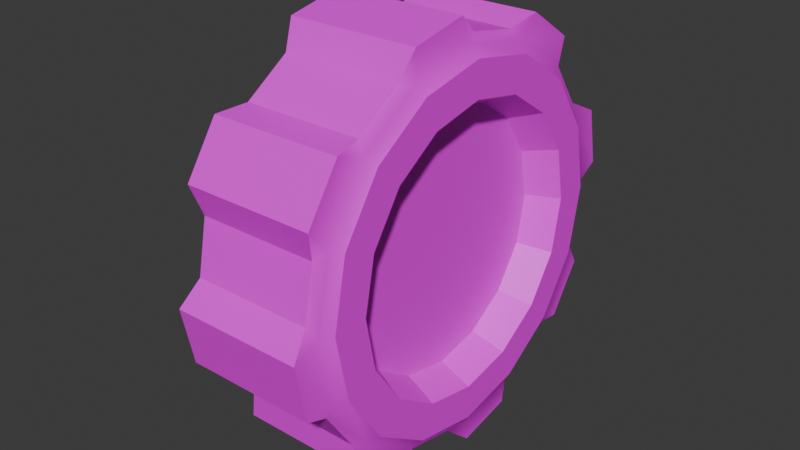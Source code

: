 # Source: wheel.blend  (saved by Blender 5.1.30; exported with 4.5.12 LTS)
import bpy
from mathutils import Matrix  # noqa: F401  (used for matrix-valued properties, if any)

bpy.ops.wm.read_factory_settings(use_empty=True)
scene = bpy.context.scene
scene.name = 'Scene'

# ---- collections
col_collection = bpy.data.collections.new('Collection'); scene.collection.children.link(col_collection)

# ---- images (referenced by path relative to the original .blend; pixels are not part of the script)
import os
ASSET_DIR = os.environ.get("B2B_ASSET_DIR", "")  # directory of the original .blend (textures are referenced by path, not embedded)
HERE = os.path.dirname(os.path.abspath(__file__))  # packed textures are extracted next to this script under _unpacked/

def load_image(name, relpath, width, height, colorspace="sRGB"):
    """Load a texture the original file referenced (path relative to the .blend, or extracted next to this script)."""
    p = next((c for c in (os.path.join(HERE, relpath), os.path.join(ASSET_DIR, relpath)) if relpath and os.path.exists(c)), "")
    if p:
        img = bpy.data.images.load(p, check_existing=True)
        img.name = name
    else:  # same state as the original file: an image datablock whose file is absent (Cycles renders it pink)
        img = bpy.data.images.new(name, width, height)
        img.source = "FILE"
        img.filepath = "//" + (relpath or name)
    img.colorspace_settings.name = colorspace
    return img
img_spatelcar_uvmap_tex_png = load_image('spatelcar_uvmap-tex.png', 'spatelcar_uvmap-tex.png', 1024, 1024, 'sRGB')

# ---- materials (node trees are filled in below, after node groups)
mat_lambert3 = bpy.data.materials.new('lambert3')
mat_lambert3.diffuse_color = (1.0, 1.0, 1.0, 1.0)
mat_lambert3.roughness = 0.5

# ---- material node trees
mat_lambert3.use_nodes = True; mat_lambert3.node_tree.nodes.clear()
_N = mat_lambert3.node_tree.nodes; _L = mat_lambert3.node_tree.links
n0 = _N.new('ShaderNodeBsdfPrincipled'); n0.name = 'Principled BSDF'; n0.location = (0, 300)
n0.inputs[27].default_value = (0.0, 0.0, 0.0, 1.0)
n0.inputs[28].default_value = 1.0
n1 = _N.new('ShaderNodeOutputMaterial'); n1.name = 'Material Output'; n1.location = (280, 300)
n2 = _N.new('ShaderNodeTexImage'); n2.name = 'Image Texture'; n2.location = (-480, 300)
n2.image = img_spatelcar_uvmap_tex_png
_L.new(n2.outputs[0], n0.inputs[0])
_L.new(n0.outputs[0], n1.inputs[0])
n1.is_active_output = True

# ---- world
world_world = bpy.data.worlds.new('World'); scene.world = world_world
world_world.use_nodes = True; world_world.node_tree.nodes.clear()
_N = world_world.node_tree.nodes; _L = world_world.node_tree.links
n0 = _N.new('ShaderNodeOutputWorld'); n0.name = 'World Output'; n0.location = (200, 100)
n1 = _N.new('ShaderNodeBackground'); n1.name = 'Background'; n1.location = (-200, 100)
n1.inputs[0].default_value = (0.05088, 0.05088, 0.05088, 1.0)
_L.new(n1.outputs[0], n0.inputs[0])
n0.is_active_output = True
world_world.color = (0.05088, 0.05088, 0.05088)
world_world.sun_shadow_jitter_overblur = 0.0

# ---- meshes
me_wheel = bpy.data.meshes.new('Wheel')
me_wheel.from_pydata([(0.3426, 3.798e-07, -2.148e-05), (-0.01508, 8.774e-08, -6.457e-06), (0.4286, -0.1807, 0.4363), (0.4286, -0.3339, 0.3339), (0.4286, -0.4363, 0.1807), (0.4286, -0.4722, 2.782e-06), (0.4287, -0.4363, -0.1807), (0.4287, -0.3339, -0.3339), (0.4287, -0.1807, -0.4363), (0.4287, -8.953e-08, -0.4722), (0.4287, 0.1807, -0.4363), (0.4287, 0.3339, -0.3339), (0.4287, 0.4363, -0.1807), (0.4286, 0.4722, 2.663e-06), (0.4286, 0.4362, 0.1807), (0.4286, 0.3339, 0.3339), (0.4286, 0.1807, 0.4363), (0.4286, 3.873e-07, 0.4722), (0.002464, -0.1284, 0.31), (0.002464, -3.652e-07, 0.3355), (0.002464, 0.1284, 0.31), (0.002473, 0.2372, 0.2372), (0.002478, 0.31, 0.1284), (0.002488, 0.3355, -2.458e-05), (0.002494, 0.31, -0.1284), (0.002503, 0.2372, -0.2373), (0.002504, 0.1284, -0.31), (0.002505, -7.58e-09, -0.3355), (0.002505, -0.1284, -0.31), (0.002503, -0.2372, -0.2373), (0.002494, -0.31, -0.1284), (0.002488, -0.3355, -2.452e-05), (0.002478, -0.31, 0.1284), (0.002474, -0.2372, 0.2372), (0.4286, 0.3777, -2.225e-06), (0.4287, 0.349, -0.1446), (0.4287, 0.2671, -0.2671), (0.4287, 0.1445, -0.349), (0.4287, -4.472e-07, -0.3778), (0.4287, -0.1445, -0.349), (0.4287, -0.2671, -0.2671), (0.4287, -0.349, -0.1446), (0.4286, -0.3777, -2.106e-06), (0.4286, -0.349, 0.1446), (0.4286, -0.2671, 0.2671), (0.4286, -0.1445, 0.349), (0.4286, -8.954e-08, 0.3778), (0.4286, 0.1445, 0.349), (0.4286, 0.2671, 0.2671), (0.4286, 0.349, 0.1446), (0.3426, 0.2404, -0.2404), (0.3426, 0.1301, -0.3141), (0.3426, 2.606e-07, -0.34), (0.3426, -0.1301, -0.3141), (0.3426, -0.2404, -0.2404), (0.3426, -0.3141, -0.1301), (0.3426, -0.34, -3.596e-06), (0.3426, -0.3141, 0.1301), (0.3426, -0.2404, 0.2404), (0.3426, -0.1301, 0.3141), (0.3426, 3.798e-07, 0.34), (0.3426, 0.1301, 0.3141), (0.3426, 0.2404, 0.2404), (0.3426, 0.3141, 0.1301), (0.3426, 0.34, -3.715e-06), (0.3426, 0.3141, -0.1301), (0.3887, -0.2252, 0.4666), (0.4069, -0.1913, 0.4618), (0.4047, -0.1878, 0.5386), (0.0541, -0.1878, 0.5386), (0.06015, -0.1895, 0.4576), (0.07018, -0.2252, 0.4665), (0.4047, -0.03254, 0.5695), (0.4069, 2.777e-08, 0.4999), (0.3887, 0.02956, 0.5172), (0.07018, 0.02956, 0.5172), (0.06015, 4.743e-07, 0.4953), (0.0541, -0.03254, 0.5695), (0.3887, 0.1706, 0.4892), (0.4069, 0.1913, 0.4618), (0.4047, 0.248, 0.5137), (0.0541, 0.248, 0.5137), (0.06015, 0.1895, 0.4576), (0.07018, 0.1706, 0.4892), (0.4047, 0.3797, 0.4257), (0.4069, 0.3535, 0.3535), (0.3887, 0.3866, 0.3448), (0.07019, 0.3866, 0.3448), (0.06016, 0.3502, 0.3502), (0.05411, 0.3797, 0.4257), (0.3887, 0.4665, 0.2252), (0.4069, 0.4618, 0.1913), (0.4047, 0.5386, 0.1879), (0.05412, 0.5386, 0.1879), (0.06016, 0.4576, 0.1895), (0.0702, 0.4665, 0.2252), (0.4048, 0.5694, 0.03254), (0.4069, 0.4998, 1.113e-06), (0.3887, 0.5172, -0.02956), (0.07021, 0.5172, -0.02956), (0.06017, 0.4953, -1.152e-05), (0.05413, 0.5694, 0.03253), (0.3887, 0.4892, -0.1706), (0.4069, 0.4618, -0.1913), (0.4048, 0.5137, -0.248), (0.05414, 0.5137, -0.248), (0.06018, 0.4576, -0.1896), (0.07022, 0.4892, -0.1706), (0.4048, 0.4257, -0.3797), (0.4069, 0.3535, -0.3535), (0.3887, 0.3448, -0.3866), (0.07023, 0.3448, -0.3866), (0.06019, 0.3502, -0.3503), (0.05415, 0.4257, -0.3797), (0.3887, 0.2252, -0.4666), (0.407, 0.1913, -0.4618), (0.4048, 0.1878, -0.5386), (0.05415, 0.1878, -0.5386), (0.06019, 0.1895, -0.4576), (0.07023, 0.2252, -0.4666), (0.4048, 0.03254, -0.5695), (0.407, -4.491e-07, -0.4999), (0.3887, -0.02956, -0.5172), (0.07023, -0.02956, -0.5172), (0.0602, -3.602e-07, -0.4953), (0.05415, 0.03254, -0.5695), (0.3887, -0.1706, -0.4892), (0.407, -0.1913, -0.4618), (0.4048, -0.248, -0.5137), (0.05415, -0.248, -0.5137), (0.06019, -0.1895, -0.4576), (0.07023, -0.1706, -0.4892), (0.4048, -0.3797, -0.4257), (0.4069, -0.3535, -0.3535), (0.3887, -0.3866, -0.3448), (0.07023, -0.3866, -0.3449), (0.06019, -0.3502, -0.3503), (0.05415, -0.3797, -0.4257), (0.3887, -0.4665, -0.2252), (0.4069, -0.4618, -0.1913), (0.4048, -0.5386, -0.1879), (0.05414, -0.5386, -0.1879), (0.06018, -0.4576, -0.1896), (0.07022, -0.4665, -0.2253), (0.4048, -0.5694, -0.03254), (0.4069, -0.4998, 1.173e-06), (0.3887, -0.5172, 0.02955), (0.07021, -0.5172, 0.02955), (0.06017, -0.4953, -1.14e-05), (0.05413, -0.5694, -0.03255), (0.3887, -0.4892, 0.1706), (0.4069, -0.4618, 0.1913), (0.4047, -0.5137, 0.248), (0.05412, -0.5137, 0.248), (0.06016, -0.4576, 0.1895), (0.0702, -0.4892, 0.1706), (0.4047, -0.4257, 0.3797), (0.4069, -0.3535, 0.3535), (0.3887, -0.3448, 0.3866), (0.07019, -0.3448, 0.3866), (0.06016, -0.3502, 0.3502), (0.05411, -0.4257, 0.3797)], [], [(157, 67, 66, 158), (151, 157, 156, 152), (145, 151, 150, 146), (139, 145, 144, 140), (133, 139, 138, 134), (127, 133, 132, 128), (121, 127, 126, 122), (115, 121, 120, 116), (109, 115, 114, 110), (103, 109, 108, 104), (97, 103, 102, 98), (91, 97, 96, 92), (85, 91, 90, 86), (79, 85, 84, 80), (73, 79, 78, 74), (2, 3, 44, 45), (3, 4, 43, 44), (4, 5, 42, 43), (5, 6, 41, 42), (6, 7, 40, 41), (7, 8, 39, 40), (8, 9, 38, 39), (9, 10, 37, 38), (10, 11, 36, 37), (11, 12, 35, 36), (12, 13, 34, 35), (13, 14, 49, 34), (14, 15, 48, 49), (15, 16, 47, 48), (16, 17, 46, 47), (17, 2, 45, 46), (76, 70, 69, 77), (82, 76, 75, 83), (88, 82, 81, 89), (94, 88, 87, 95), (100, 94, 93, 101), (106, 100, 99, 107), (112, 106, 105, 113), (118, 112, 111, 119), (124, 118, 117, 125), (130, 124, 123, 131), (136, 130, 129, 137), (142, 136, 135, 143), (148, 142, 141, 149), (154, 148, 147, 155), (160, 154, 153, 161), (18, 19, 1), (19, 20, 1), (20, 21, 1), (21, 22, 1), (22, 23, 1), (23, 24, 1), (24, 25, 1), (25, 26, 1), (26, 27, 1), (27, 28, 1), (28, 29, 1), (29, 30, 1), (30, 31, 1), (31, 32, 1), (32, 33, 1), (33, 18, 1), (72, 77, 69, 68), (78, 83, 75, 74), (84, 89, 81, 80), (90, 95, 87, 86), (96, 101, 93, 92), (102, 107, 99, 98), (108, 113, 105, 104), (114, 119, 111, 110), (120, 125, 117, 116), (126, 131, 123, 122), (132, 137, 129, 128), (138, 143, 135, 134), (144, 149, 141, 140), (150, 155, 147, 146), (156, 161, 153, 152), (66, 71, 159, 158), (35, 34, 64, 65), (36, 35, 65, 50), (37, 36, 50, 51), (38, 37, 51, 52), (39, 38, 52, 53), (40, 39, 53, 54), (41, 40, 54, 55), (42, 41, 55, 56), (43, 42, 56, 57), (44, 43, 57, 58), (45, 44, 58, 59), (46, 45, 59, 60), (47, 46, 60, 61), (48, 47, 61, 62), (49, 48, 62, 63), (34, 49, 63, 64), (51, 50, 0), (52, 51, 0), (53, 52, 0), (54, 53, 0), (55, 54, 0), (56, 55, 0), (57, 56, 0), (58, 57, 0), (59, 58, 0), (60, 59, 0), (61, 60, 0), (62, 61, 0), (63, 62, 0), (64, 63, 0), (65, 64, 0), (50, 65, 0), (68, 67, 73, 72), (71, 70, 160, 159), (66, 68, 69, 71), (72, 74, 75, 77), (78, 80, 81, 83), (84, 86, 87, 89), (90, 92, 93, 95), (96, 98, 99, 101), (102, 104, 105, 107), (108, 110, 111, 113), (114, 116, 117, 119), (120, 122, 123, 125), (126, 128, 129, 131), (132, 134, 135, 137), (138, 140, 141, 143), (144, 146, 147, 149), (150, 152, 153, 155), (156, 158, 159, 161), (66, 67, 68), (69, 70, 71), (72, 73, 74), (75, 76, 77), (78, 79, 80), (81, 82, 83), (84, 85, 86), (87, 88, 89), (90, 91, 92), (93, 94, 95), (96, 97, 98), (99, 100, 101), (102, 103, 104), (105, 106, 107), (108, 109, 110), (111, 112, 113), (114, 115, 116), (117, 118, 119), (120, 121, 122), (123, 124, 125), (126, 127, 128), (129, 130, 131), (132, 133, 134), (135, 136, 137), (138, 139, 140), (141, 142, 143), (144, 145, 146), (147, 148, 149), (150, 151, 152), (153, 154, 155), (156, 157, 158), (159, 160, 161), (10, 115, 109, 11), (9, 121, 115, 10), (8, 127, 121, 9), (7, 133, 127, 8), (6, 139, 133, 7), (5, 145, 139, 6), (4, 151, 145, 5), (3, 157, 151, 4), (2, 67, 157, 3), (73, 67, 2, 17), (16, 79, 73, 17), (15, 85, 79, 16), (14, 91, 85, 15), (13, 97, 91, 14), (12, 103, 97, 13), (11, 109, 103, 12), (26, 118, 124, 27), (25, 112, 118, 26), (24, 106, 112, 25), (23, 100, 106, 24), (22, 94, 100, 23), (21, 88, 94, 22), (20, 82, 88, 21), (19, 76, 82, 20), (18, 70, 76, 19), (160, 70, 18, 33), (32, 154, 160, 33), (31, 148, 154, 32), (30, 142, 148, 31), (29, 136, 142, 30), (28, 130, 136, 29), (27, 124, 130, 28)])
me_wheel.polygons.foreach_set('use_smooth', [True] * 192)
_k = set([(2, 3), (2, 17), (3, 4), (4, 5), (5, 6), (6, 7), (7, 8), (8, 9), (9, 10), (10, 11), (11, 12), (12, 13), (13, 14), (14, 15), (15, 16), (16, 17), (18, 19), (18, 33), (19, 20), (20, 21), (21, 22), (22, 23), (23, 24), (24, 25), (25, 26), (26, 27), (27, 28), (28, 29), (29, 30), (30, 31), (31, 32), (32, 33), (34, 35), (34, 49), (34, 64), (35, 36), (35, 65), (36, 37), (36, 50), (37, 38), (37, 51), (38, 39), (38, 52), (39, 40), (39, 53), (40, 41), (40, 54), (41, 42), (41, 55), (42, 43), (42, 56), (43, 44), (43, 57), (44, 45), (44, 58), (45, 46), (45, 59), (46, 47), (46, 60), (47, 48), (47, 61), (48, 49), (48, 62), (49, 63), (50, 51), (50, 65), (51, 52), (52, 53), (53, 54), (54, 55), (55, 56), (56, 57), (57, 58), (58, 59), (59, 60), (60, 61), (61, 62), (62, 63), (63, 64), (64, 65), (66, 68), (66, 71), (66, 158), (68, 69), (68, 72), (69, 71), (69, 77), (71, 159), (72, 74), (72, 77), (74, 75), (74, 78), (75, 77), (75, 83), (78, 80), (78, 83), (80, 81), (80, 84), (81, 83), (81, 89), (84, 86), (84, 89), (86, 87), (86, 90), (87, 89), (87, 95), (90, 92), (90, 95), (92, 93), (92, 96), (93, 95), (93, 101), (96, 98), (96, 101), (98, 99), (98, 102), (99, 101), (99, 107), (102, 104), (102, 107), (104, 105), (104, 108), (105, 107), (105, 113), (108, 110), (108, 113), (110, 111), (110, 114), (111, 113), (111, 119), (114, 116), (114, 119), (116, 117), (116, 120), (117, 119), (117, 125), (120, 122), (120, 125), (122, 123), (122, 126), (123, 125), (123, 131), (126, 128), (126, 131), (128, 129), (128, 132), (129, 131), (129, 137), (132, 134), (132, 137), (134, 135), (134, 138), (135, 137), (135, 143), (138, 140), (138, 143), (140, 141), (140, 144), (141, 143), (141, 149), (144, 146), (144, 149), (146, 147), (146, 150), (147, 149), (147, 155), (150, 152), (150, 155), (152, 153), (152, 156), (153, 155), (153, 161), (156, 158), (156, 161), (158, 159), (159, 161)])
me_wheel.attributes.new('sharp_edge', 'BOOLEAN', 'EDGE').data.foreach_set('value', [ (min(e.vertices), max(e.vertices)) in _k for e in me_wheel.edges])
_uv = me_wheel.uv_layers.new(name='map1')
_uv.uv.foreach_set('vector', [0.9543, 0.8241, 0.9248, 0.8049, 0.9305, 0.8045, 0.9521, 0.8185, 0.9738, 0.8532, 0.9543, 0.8241, 0.9676, 0.8192, 0.9835, 0.8429, 0.9803, 0.8876, 0.9738, 0.8532, 0.978, 0.8571, 0.9827, 0.8824, 0.9727, 0.9219, 0.9803, 0.8876, 0.993, 0.8935, 0.9868, 0.9213, 0.9525, 0.9506, 0.9727, 0.9219, 0.9727, 0.9278, 0.9578, 0.9488, 0.9229, 0.9694, 0.9525, 0.9506, 0.957, 0.9634, 0.9329, 0.9786, 0.8886, 0.9756, 0.9229, 0.9694, 0.9186, 0.9737, 0.8935, 0.9783, 0.8548, 0.9686, 0.8886, 0.9756, 0.8827, 0.9876, 0.8553, 0.9819, 0.8264, 0.9495, 0.8548, 0.9686, 0.8487, 0.9689, 0.8279, 0.9549, 0.8076, 0.9212, 0.8264, 0.9495, 0.8138, 0.9538, 0.7986, 0.9309, 0.8011, 0.8878, 0.8076, 0.9212, 0.803, 0.9174, 0.7982, 0.893, 0.8078, 0.8543, 0.8011, 0.8878, 0.789, 0.8822, 0.7944, 0.855, 0.8269, 0.8256, 0.8078, 0.8543, 0.8071, 0.8486, 0.8211, 0.8275, 0.8558, 0.8059, 0.8269, 0.8256, 0.8223, 0.8129, 0.8457, 0.7969, 0.8902, 0.7986, 0.8558, 0.8059, 0.8594, 0.8015, 0.8846, 0.7961, 0.9235, 0.809, 0.9515, 0.8272, 0.939, 0.8394, 0.9166, 0.8249, 0.9515, 0.8272, 0.97, 0.8549, 0.9538, 0.8615, 0.939, 0.8394, 0.97, 0.8549, 0.9762, 0.8876, 0.9587, 0.8876, 0.9538, 0.8615, 0.9762, 0.8876, 0.969, 0.9202, 0.953, 0.9136, 0.9587, 0.8876, 0.969, 0.9202, 0.9498, 0.9475, 0.9377, 0.9355, 0.953, 0.9136, 0.9498, 0.9475, 0.9216, 0.9654, 0.9153, 0.9499, 0.9377, 0.9355, 0.9216, 0.9654, 0.889, 0.9713, 0.8891, 0.9547, 0.9153, 0.9499, 0.889, 0.9713, 0.8568, 0.9646, 0.8634, 0.9494, 0.8891, 0.9547, 0.8568, 0.9646, 0.8298, 0.9464, 0.8417, 0.9348, 0.8634, 0.9494, 0.8298, 0.9464, 0.8119, 0.9195, 0.8273, 0.9132, 0.8417, 0.9348, 0.8119, 0.9195, 0.8057, 0.8878, 0.8223, 0.8878, 0.8273, 0.9132, 0.8057, 0.8878, 0.8121, 0.8559, 0.8275, 0.8622, 0.8223, 0.8878, 0.8121, 0.8559, 0.8303, 0.8285, 0.8422, 0.8403, 0.8275, 0.8622, 0.8303, 0.8285, 0.8578, 0.8099, 0.8642, 0.8255, 0.8422, 0.8403, 0.8578, 0.8099, 0.8905, 0.8029, 0.8904, 0.82, 0.8642, 0.8255, 0.8905, 0.8029, 0.9235, 0.809, 0.9166, 0.8249, 0.8904, 0.82, 0.9024, 0.6421, 0.8795, 0.647, 0.8797, 0.6374, 0.8984, 0.6332, 0.9257, 0.646, 0.9024, 0.6421, 0.906, 0.6395, 0.9233, 0.6424, 0.9458, 0.6585, 0.9257, 0.646, 0.9329, 0.639, 0.9494, 0.6492, 0.9595, 0.6777, 0.9458, 0.6585, 0.9502, 0.6592, 0.9604, 0.6734, 0.9645, 0.7006, 0.9595, 0.6777, 0.9698, 0.6777, 0.974, 0.6966, 0.96, 0.7237, 0.9645, 0.7006, 0.9672, 0.7043, 0.9638, 0.7214, 0.9467, 0.7433, 0.96, 0.7237, 0.9673, 0.7309, 0.9563, 0.7469, 0.9267, 0.7562, 0.9467, 0.7433, 0.9459, 0.7477, 0.9311, 0.7572, 0.9034, 0.7605, 0.9267, 0.7562, 0.9266, 0.766, 0.9074, 0.7696, 0.8802, 0.7558, 0.9034, 0.7605, 0.8997, 0.7631, 0.8826, 0.7595, 0.8608, 0.7429, 0.8802, 0.7558, 0.8732, 0.7625, 0.8573, 0.7518, 0.8479, 0.7238, 0.8608, 0.7429, 0.8565, 0.7422, 0.847, 0.728, 0.8434, 0.7015, 0.8479, 0.7238, 0.8383, 0.7236, 0.8346, 0.7054, 0.8477, 0.6792, 0.8434, 0.7015, 0.8409, 0.6981, 0.8441, 0.6815, 0.8604, 0.6601, 0.8477, 0.6792, 0.841, 0.6724, 0.8514, 0.6567, 0.887, 0.6637, 0.9027, 0.6603, 0.9009, 0.6957, 0.9027, 0.6603, 0.9187, 0.6631, 0.903, 0.6953, 0.9187, 0.6631, 0.9323, 0.6717, 0.9052, 0.6957, 0.9323, 0.6717, 0.9416, 0.6849, 0.907, 0.6969, 0.9416, 0.6849, 0.945, 0.7005, 0.9082, 0.6986, 0.945, 0.7005, 0.9419, 0.7162, 0.9087, 0.7007, 0.9419, 0.7162, 0.9329, 0.7296, 0.9083, 0.7028, 0.9329, 0.7296, 0.9193, 0.7384, 0.9071, 0.7046, 0.9193, 0.7384, 0.9034, 0.7415, 0.9053, 0.7058, 0.9034, 0.7415, 0.8875, 0.7383, 0.9031, 0.7062, 0.8875, 0.7383, 0.8741, 0.7295, 0.901, 0.7058, 0.8741, 0.7295, 0.8652, 0.7165, 0.8992, 0.7046, 0.8652, 0.7165, 0.8621, 0.7011, 0.8979, 0.7029, 0.8621, 0.7011, 0.8651, 0.6857, 0.8975, 0.7008, 0.8651, 0.6857, 0.8738, 0.6726, 0.8979, 0.6987, 0.8738, 0.6726, 0.887, 0.6637, 0.8991, 0.6969, 0.5654, 0.9767, 0.5655, 0.914, 0.5978, 0.9141, 0.5972, 0.9769, 0.5206, 0.9742, 0.52, 0.9172, 0.5523, 0.9171, 0.5524, 0.9741, 0.4757, 0.9774, 0.4746, 0.9146, 0.5068, 0.9142, 0.5076, 0.977, 0.4308, 0.9754, 0.4292, 0.9184, 0.4614, 0.9178, 0.4627, 0.9748, 0.3858, 0.9791, 0.384, 0.9163, 0.4161, 0.9156, 0.4177, 0.9784, 0.3406, 0.9771, 0.339, 0.9201, 0.3709, 0.9195, 0.3726, 0.9765, 0.2953, 0.9809, 0.294, 0.9181, 0.3259, 0.9176, 0.3274, 0.9803, 0.2499, 0.9784, 0.2491, 0.9214, 0.2809, 0.9211, 0.2821, 0.9781, 0.2044, 0.9817, 0.2043, 0.919, 0.2361, 0.9188, 0.2366, 0.9816, 0.1589, 0.9785, 0.1595, 0.9215, 0.1913, 0.9216, 0.1912, 0.9786, 0.1135, 0.9811, 0.1146, 0.9183, 0.1464, 0.9187, 0.1457, 0.9815, 0.06812, 0.9773, 0.06968, 0.9203, 0.1016, 0.9209, 0.1003, 0.9779, 0.02291, 0.9794, 0.02464, 0.9166, 0.0566, 0.9173, 0.05496, 0.9801, 0.7001, 0.9756, 0.7017, 0.9186, 0.7338, 0.9192, 0.732, 0.9762, 0.6551, 0.9776, 0.6564, 0.9148, 0.6886, 0.9154, 0.687, 0.9781, 0.6102, 0.9743, 0.611, 0.9173, 0.6432, 0.9176, 0.6421, 0.9746, 0.8273, 0.9132, 0.8223, 0.8878, 0.8291, 0.888, 0.8335, 0.9103, 0.8417, 0.9348, 0.8273, 0.9132, 0.8335, 0.9103, 0.8461, 0.9292, 0.8634, 0.9494, 0.8417, 0.9348, 0.8461, 0.9292, 0.8651, 0.942, 0.8891, 0.9547, 0.8634, 0.9494, 0.8651, 0.942, 0.8877, 0.9466, 0.9153, 0.9499, 0.8891, 0.9547, 0.8877, 0.9466, 0.9106, 0.9424, 0.9377, 0.9355, 0.9153, 0.9499, 0.9106, 0.9424, 0.9303, 0.9297, 0.953, 0.9136, 0.9377, 0.9355, 0.9303, 0.9297, 0.9436, 0.9106, 0.9587, 0.8876, 0.953, 0.9136, 0.9436, 0.9106, 0.9486, 0.8878, 0.9538, 0.8615, 0.9587, 0.8876, 0.9486, 0.8878, 0.9443, 0.865, 0.939, 0.8394, 0.9538, 0.8615, 0.9443, 0.865, 0.9313, 0.8457, 0.9166, 0.8249, 0.939, 0.8394, 0.9313, 0.8457, 0.9118, 0.8329, 0.8904, 0.82, 0.9166, 0.8249, 0.9118, 0.8329, 0.8888, 0.8286, 0.8642, 0.8255, 0.8904, 0.82, 0.8888, 0.8286, 0.8659, 0.8333, 0.8422, 0.8403, 0.8642, 0.8255, 0.8659, 0.8333, 0.8465, 0.8463, 0.8275, 0.8622, 0.8422, 0.8403, 0.8465, 0.8463, 0.8337, 0.8655, 0.8223, 0.8878, 0.8275, 0.8622, 0.8337, 0.8655, 0.8291, 0.888, 0.8651, 0.942, 0.8461, 0.9292, 0.8883, 0.8879, 0.8877, 0.9466, 0.8651, 0.942, 0.8883, 0.8879, 0.9106, 0.9424, 0.8877, 0.9466, 0.8883, 0.8879, 0.9303, 0.9297, 0.9106, 0.9424, 0.8883, 0.8879, 0.9436, 0.9106, 0.9303, 0.9297, 0.8883, 0.8879, 0.9486, 0.8878, 0.9436, 0.9106, 0.8883, 0.8879, 0.9443, 0.865, 0.9486, 0.8878, 0.8883, 0.8879, 0.9313, 0.8457, 0.9443, 0.865, 0.8883, 0.8879, 0.9118, 0.8329, 0.9313, 0.8457, 0.8883, 0.8879, 0.8888, 0.8286, 0.9118, 0.8329, 0.8883, 0.8879, 0.8659, 0.8333, 0.8888, 0.8286, 0.8883, 0.8879, 0.8465, 0.8463, 0.8659, 0.8333, 0.8883, 0.8879, 0.8337, 0.8655, 0.8465, 0.8463, 0.8883, 0.8879, 0.8291, 0.888, 0.8337, 0.8655, 0.8883, 0.8879, 0.8335, 0.9103, 0.8291, 0.888, 0.8883, 0.8879, 0.8461, 0.9292, 0.8335, 0.9103, 0.8883, 0.8879, 0.9243, 0.7911, 0.9248, 0.8049, 0.8902, 0.7986, 0.8961, 0.786, 0.8753, 0.6462, 0.8795, 0.647, 0.8604, 0.6601, 0.861, 0.6559, 0.6102, 0.9743, 0.5972, 0.9769, 0.5978, 0.9141, 0.611, 0.9173, 0.5654, 0.9767, 0.5524, 0.9741, 0.5523, 0.9171, 0.5655, 0.914, 0.5206, 0.9742, 0.5076, 0.977, 0.5068, 0.9142, 0.52, 0.9172, 0.4757, 0.9774, 0.4627, 0.9748, 0.4614, 0.9178, 0.4746, 0.9146, 0.4308, 0.9754, 0.4177, 0.9784, 0.4161, 0.9156, 0.4292, 0.9184, 0.3858, 0.9791, 0.3726, 0.9765, 0.3709, 0.9195, 0.384, 0.9163, 0.3406, 0.9771, 0.3274, 0.9803, 0.3259, 0.9176, 0.339, 0.9201, 0.2953, 0.9809, 0.2821, 0.9781, 0.2809, 0.9211, 0.294, 0.9181, 0.2499, 0.9784, 0.2366, 0.9816, 0.2361, 0.9188, 0.2491, 0.9214, 0.2044, 0.9817, 0.1912, 0.9786, 0.1913, 0.9216, 0.2043, 0.919, 0.1589, 0.9785, 0.1457, 0.9815, 0.1464, 0.9187, 0.1595, 0.9215, 0.1135, 0.9811, 0.1003, 0.9779, 0.1016, 0.9209, 0.1146, 0.9183, 0.06812, 0.9773, 0.05496, 0.9801, 0.0566, 0.9173, 0.06968, 0.9203, 0.7452, 0.9794, 0.732, 0.9762, 0.7338, 0.9192, 0.7469, 0.9166, 0.7001, 0.9756, 0.687, 0.9781, 0.6886, 0.9154, 0.7017, 0.9186, 0.6551, 0.9776, 0.6421, 0.9746, 0.6432, 0.9176, 0.6564, 0.9148, 0.9305, 0.8045, 0.9248, 0.8049, 0.9243, 0.7911, 0.8797, 0.6374, 0.8795, 0.647, 0.8753, 0.6462, 0.8961, 0.786, 0.8902, 0.7986, 0.8846, 0.7961, 0.906, 0.6395, 0.9024, 0.6421, 0.8984, 0.6332, 0.8594, 0.8015, 0.8558, 0.8059, 0.8457, 0.7969, 0.9329, 0.639, 0.9257, 0.646, 0.9233, 0.6424, 0.8223, 0.8129, 0.8269, 0.8256, 0.8211, 0.8275, 0.9502, 0.6592, 0.9458, 0.6585, 0.9494, 0.6492, 0.8071, 0.8486, 0.8078, 0.8543, 0.7944, 0.855, 0.9698, 0.6777, 0.9595, 0.6777, 0.9604, 0.6734, 0.789, 0.8822, 0.8011, 0.8878, 0.7982, 0.893, 0.9672, 0.7043, 0.9645, 0.7006, 0.974, 0.6966, 0.803, 0.9174, 0.8076, 0.9212, 0.7986, 0.9309, 0.9673, 0.7309, 0.96, 0.7237, 0.9638, 0.7214, 0.8138, 0.9538, 0.8264, 0.9495, 0.8279, 0.9549, 0.9459, 0.7477, 0.9467, 0.7433, 0.9563, 0.7469, 0.8487, 0.9689, 0.8548, 0.9686, 0.8553, 0.9819, 0.9266, 0.766, 0.9267, 0.7562, 0.9311, 0.7572, 0.8827, 0.9876, 0.8886, 0.9756, 0.8935, 0.9783, 0.8997, 0.7631, 0.9034, 0.7605, 0.9074, 0.7696, 0.9186, 0.9737, 0.9229, 0.9694, 0.9329, 0.9786, 0.8732, 0.7625, 0.8802, 0.7558, 0.8826, 0.7595, 0.957, 0.9634, 0.9525, 0.9506, 0.9578, 0.9488, 0.8565, 0.7422, 0.8608, 0.7429, 0.8573, 0.7518, 0.9727, 0.9278, 0.9727, 0.9219, 0.9868, 0.9213, 0.8383, 0.7236, 0.8479, 0.7238, 0.847, 0.728, 0.993, 0.8935, 0.9803, 0.8876, 0.9827, 0.8824, 0.8409, 0.6981, 0.8434, 0.7015, 0.8346, 0.7054, 0.978, 0.8571, 0.9738, 0.8532, 0.9835, 0.8429, 0.841, 0.6724, 0.8477, 0.6792, 0.8441, 0.6815, 0.9676, 0.8192, 0.9543, 0.8241, 0.9521, 0.8185, 0.861, 0.6559, 0.8604, 0.6601, 0.8514, 0.6567, 0.8568, 0.9646, 0.8548, 0.9686, 0.8264, 0.9495, 0.8298, 0.9464, 0.889, 0.9713, 0.8886, 0.9756, 0.8548, 0.9686, 0.8568, 0.9646, 0.9216, 0.9654, 0.9229, 0.9694, 0.8886, 0.9756, 0.889, 0.9713, 0.9498, 0.9475, 0.9525, 0.9506, 0.9229, 0.9694, 0.9216, 0.9654, 0.969, 0.9202, 0.9727, 0.9219, 0.9525, 0.9506, 0.9498, 0.9475, 0.9762, 0.8876, 0.9803, 0.8876, 0.9727, 0.9219, 0.969, 0.9202, 0.97, 0.8549, 0.9738, 0.8532, 0.9803, 0.8876, 0.9762, 0.8876, 0.9515, 0.8272, 0.9543, 0.8241, 0.9738, 0.8532, 0.97, 0.8549, 0.9235, 0.809, 0.9248, 0.8049, 0.9543, 0.8241, 0.9515, 0.8272, 0.8902, 0.7986, 0.9248, 0.8049, 0.9235, 0.809, 0.8905, 0.8029, 0.8578, 0.8099, 0.8558, 0.8059, 0.8902, 0.7986, 0.8905, 0.8029, 0.8303, 0.8285, 0.8269, 0.8256, 0.8558, 0.8059, 0.8578, 0.8099, 0.8121, 0.8559, 0.8078, 0.8543, 0.8269, 0.8256, 0.8303, 0.8285, 0.8057, 0.8878, 0.8011, 0.8878, 0.8078, 0.8543, 0.8121, 0.8559, 0.8119, 0.9195, 0.8076, 0.9212, 0.8011, 0.8878, 0.8057, 0.8878, 0.8298, 0.9464, 0.8264, 0.9495, 0.8076, 0.9212, 0.8119, 0.9195, 0.9193, 0.7384, 0.9267, 0.7562, 0.9034, 0.7605, 0.9034, 0.7415, 0.9329, 0.7296, 0.9467, 0.7433, 0.9267, 0.7562, 0.9193, 0.7384, 0.9419, 0.7162, 0.96, 0.7237, 0.9467, 0.7433, 0.9329, 0.7296, 0.945, 0.7005, 0.9645, 0.7006, 0.96, 0.7237, 0.9419, 0.7162, 0.9416, 0.6849, 0.9595, 0.6777, 0.9645, 0.7006, 0.945, 0.7005, 0.9323, 0.6717, 0.9458, 0.6585, 0.9595, 0.6777, 0.9416, 0.6849, 0.9187, 0.6631, 0.9257, 0.646, 0.9458, 0.6585, 0.9323, 0.6717, 0.9027, 0.6603, 0.9024, 0.6421, 0.9257, 0.646, 0.9187, 0.6631, 0.887, 0.6637, 0.8795, 0.647, 0.9024, 0.6421, 0.9027, 0.6603, 0.8604, 0.6601, 0.8795, 0.647, 0.887, 0.6637, 0.8738, 0.6726, 0.8651, 0.6857, 0.8477, 0.6792, 0.8604, 0.6601, 0.8738, 0.6726, 0.8621, 0.7011, 0.8434, 0.7015, 0.8477, 0.6792, 0.8651, 0.6857, 0.8652, 0.7165, 0.8479, 0.7238, 0.8434, 0.7015, 0.8621, 0.7011, 0.8741, 0.7295, 0.8608, 0.7429, 0.8479, 0.7238, 0.8652, 0.7165, 0.8875, 0.7383, 0.8802, 0.7558, 0.8608, 0.7429, 0.8741, 0.7295, 0.9034, 0.7415, 0.9034, 0.7605, 0.8802, 0.7558, 0.8875, 0.7383])
me_wheel.materials.append(mat_lambert3)
me_wheel.update()
me_wheel.normals_split_custom_set([tuple(v) for v in zip(*[iter([0.9272, -0.2404, 0.2871, 0.9272, -0.1732, 0.332, 0.8061, -0.3688, 0.4628, 0.8061, -0.2863, 0.5178, 0.9273, -0.3572, 0.1123, 0.9272, -0.2404, 0.2871, 0.9994, -0.0195, 0.02908, 0.9994, -0.03427, 0.006981, 0.9272, -0.373, 0.03304, 0.9273, -0.3572, 0.1123, 0.8061, -0.588, 0.06639, 0.8062, -0.5686, 0.1636, 0.9273, -0.332, -0.1732, 0.9272, -0.373, 0.03304, 0.9994, -0.03433, 0.006773, 0.9994, -0.02914, -0.01926, 0.9273, -0.287, -0.2403, 0.9273, -0.332, -0.1732, 0.8062, -0.4627, -0.3688, 0.8062, -0.5178, -0.2863, 0.9273, -0.1123, -0.3571, 0.9273, -0.287, -0.2403, 0.9994, -0.02898, -0.01947, 0.9994, -0.006958, -0.03418, 0.9273, -0.03301, -0.3729, 0.9273, -0.1123, -0.3571, 0.8062, -0.06639, -0.5879, 0.8062, -0.1637, -0.5686, 0.9273, 0.1732, -0.3319, 0.9273, -0.03301, -0.3729, 0.9994, -0.006736, -0.03426, 0.9994, 0.01934, -0.02908, 0.9273, 0.2404, -0.287, 0.9273, 0.1732, -0.3319, 0.8062, 0.3688, -0.4627, 0.8062, 0.2863, -0.5178, 0.9273, 0.3572, -0.1122, 0.9273, 0.2404, -0.287, 0.9994, 0.01951, -0.02897, 0.9994, 0.03424, -0.006903, 0.9272, 0.373, -0.03293, 0.9273, 0.3572, -0.1122, 0.8061, 0.588, -0.06631, 0.8062, 0.5686, -0.1636, 0.9272, 0.332, 0.1733, 0.9272, 0.373, -0.03293, 0.9994, 0.0343, -0.006609, 0.9994, 0.02913, 0.01937, 0.9273, 0.287, 0.2404, 0.9272, 0.332, 0.1733, 0.8061, 0.4627, 0.3689, 0.8061, 0.5178, 0.2864, 0.9272, 0.1123, 0.3572, 0.9273, 0.287, 0.2404, 0.9994, 0.02899, 0.01959, 0.9994, 0.006957, 0.03431, 0.9272, 0.03297, 0.373, 0.9272, 0.1123, 0.3572, 0.8061, 0.06641, 0.588, 0.8061, 0.1637, 0.5687, 1.0, -1.431e-05, 5.129e-05, 1.0, -1.019e-05, 5.692e-05, 1.0, -1.018e-05, 5.692e-05, 1.0, -1.431e-05, 5.129e-05, 1.0, -1.019e-05, 5.692e-05, 1.0, 1.819e-06, 6.431e-05, 1.0, 1.819e-06, 6.431e-05, 1.0, -1.018e-05, 5.692e-05, 1.0, 1.819e-06, 6.431e-05, 1.0, 3.76e-06, 5.743e-05, 1.0, 3.76e-06, 5.743e-05, 1.0, 1.819e-06, 6.431e-05, 1.0, 3.76e-06, 5.743e-05, 1.0, 9.824e-06, 4.749e-05, 1.0, 9.824e-06, 4.749e-05, 1.0, 3.76e-06, 5.743e-05, 1.0, 9.824e-06, 4.749e-05, 1.0, 4.124e-06, 5.09e-05, 1.0, 4.123e-06, 5.091e-05, 1.0, 9.824e-06, 4.749e-05, 1.0, 4.124e-06, 5.09e-05, 1.0, -1.546e-06, 6.422e-05, 1.0, -1.546e-06, 6.422e-05, 1.0, 4.123e-06, 5.091e-05, 1.0, -1.546e-06, 6.422e-05, 1.0, -6.399e-06, 6.775e-05, 1.0, -6.399e-06, 6.775e-05, 1.0, -1.546e-06, 6.422e-05, 1.0, -6.399e-06, 6.775e-05, 1.0, -3.658e-07, 6.659e-05, 1.0, -3.653e-07, 6.659e-05, 1.0, -6.399e-06, 6.775e-05, 1.0, -3.658e-07, 6.659e-05, 1.0, -7.291e-07, 5.624e-05, 1.0, -7.279e-07, 5.625e-05, 1.0, -3.653e-07, 6.659e-05, 1.0, -7.291e-07, 5.624e-05, 1.0, -1.674e-05, 5.226e-05, 1.0, -1.674e-05, 5.226e-05, 1.0, -7.279e-07, 5.625e-05, 1.0, -1.674e-05, 5.226e-05, 1.0, -1.783e-05, 6.317e-05, 1.0, -1.783e-05, 6.317e-05, 1.0, -1.674e-05, 5.226e-05, 1.0, -1.783e-05, 6.317e-05, 1.0, -7.639e-06, 6.056e-05, 1.0, -7.641e-06, 6.056e-05, 1.0, -1.783e-05, 6.317e-05, 1.0, -7.639e-06, 6.056e-05, 1.0, 1.213e-05, 5.192e-05, 1.0, 1.213e-05, 5.192e-05, 1.0, -7.641e-06, 6.056e-05, 1.0, 1.213e-05, 5.192e-05, 1.0, 1.44e-05, 5.196e-05, 1.0, 1.44e-05, 5.196e-05, 1.0, 1.213e-05, 5.192e-05, 1.0, 1.44e-05, 5.196e-05, 1.0, 5.761e-07, 5.434e-05, 1.0, 5.76e-07, 5.434e-05, 1.0, 1.44e-05, 5.196e-05, 1.0, 5.761e-07, 5.434e-05, 1.0, -1.431e-05, 5.129e-05, 1.0, -1.431e-05, 5.129e-05, 1.0, 5.76e-07, 5.434e-05, -0.9658, 0.01194, 0.259, -0.9658, -0.1102, 0.2347, -0.9972, 0.006505, -0.07462, -0.9972, 0.02255, -0.07144, -0.9658, 0.08817, 0.2439, -0.9658, 0.01194, 0.259, -0.9493, 0.1015, 0.2977, -0.9493, 0.02015, 0.3138, -0.9658, 0.1916, 0.1746, -0.9658, 0.08817, 0.2439, -0.9972, -0.04808, -0.05742, -0.9972, -0.03452, -0.06648, -0.9658, 0.2347, 0.1101, -0.9658, 0.1916, 0.1746, -0.9492, 0.2823, 0.1387, -0.9493, 0.2362, 0.2077, -0.9658, 0.259, -0.01202, -0.9658, 0.2347, 0.1101, -0.9972, -0.07457, -0.006535, -0.9972, -0.07138, -0.02258, -0.9658, 0.2439, -0.0881, -0.9658, 0.259, -0.01202, -0.9492, 0.2978, -0.1015, -0.9493, 0.3139, -0.02012, -0.9658, 0.1747, -0.1917, -0.9658, 0.2439, -0.0881, -0.9972, -0.05733, 0.04808, -0.9972, -0.06641, 0.03449, -0.9658, 0.1102, -0.2348, -0.9658, 0.1747, -0.1917, -0.9492, 0.1388, -0.2824, -0.9492, 0.2077, -0.2363, -0.9658, -0.01197, -0.2591, -0.9658, 0.1102, -0.2348, -0.9972, -0.006496, 0.07453, -0.9972, -0.02254, 0.07134, -0.9658, -0.08808, -0.2439, -0.9658, -0.01197, -0.2591, -0.9492, -0.1016, -0.2978, -0.9492, -0.02014, -0.3139, -0.9658, -0.1916, -0.1747, -0.9658, -0.08808, -0.2439, -0.9972, 0.04809, 0.05732, -0.9972, 0.03453, 0.06637, -0.9658, -0.2348, -0.1102, -0.9658, -0.1916, -0.1747, -0.9492, -0.2823, -0.1388, -0.9492, -0.2362, -0.2078, -0.9658, -0.259, 0.01192, -0.9658, -0.2348, -0.1102, -0.9972, 0.07457, 0.006487, -0.9972, 0.07138, 0.02248, -0.9658, -0.2439, 0.088, -0.9658, -0.259, 0.01192, -0.9492, -0.2978, 0.1014, -0.9492, -0.3139, 0.02007, -0.9658, -0.1748, 0.1916, -0.9658, -0.2439, 0.088, -0.9972, 0.05733, -0.04817, -0.9972, 0.06641, -0.03458, -0.9983, -0.02223, 0.05357, -0.9983, 7.016e-07, 0.05795, -0.9991, 0.0003158, 0.04297, -0.9983, 7.016e-07, 0.05795, -0.9983, 0.02223, 0.05357, -0.9991, 0.0003158, 0.04297, -0.9983, 0.02223, 0.05357, -0.9983, 0.04104, 0.04095, -0.9991, 0.0003158, 0.04297, -0.9983, 0.04104, 0.04095, -0.9983, 0.05365, 0.02215, -0.9991, 0.0003158, 0.04297, -0.9983, 0.05365, 0.02215, -0.9983, 0.05802, -7.07e-05, -0.9991, 0.0003158, 0.04297, -0.9983, 0.05802, -7.07e-05, -0.9983, 0.05359, -0.02227, -0.9991, 0.0003158, 0.04297, -0.9983, 0.05359, -0.02227, -0.9983, 0.04102, -0.04109, -0.9991, 0.0003158, 0.04297, -0.9983, 0.04102, -0.04109, -0.9983, 0.02221, -0.05365, -0.9991, 0.0003158, 0.04297, -0.9983, 0.02221, -0.05365, -0.9983, -4.545e-07, -0.05807, -0.9991, 0.0003158, 0.04297, -0.9983, -4.545e-07, -0.05807, -0.9983, -0.02221, -0.05365, -0.9991, 0.0003158, 0.04297, -0.9983, -0.02221, -0.05365, -0.9983, -0.04102, -0.04109, -0.9991, 0.0003158, 0.04297, -0.9983, -0.04102, -0.04109, -0.9983, -0.05359, -0.02227, -0.9991, 0.0003158, 0.04297, -0.9983, -0.05359, -0.02227, -0.9983, -0.05802, -7.187e-05, -0.9991, 0.0003158, 0.04297, -0.9983, -0.05802, -7.187e-05, -0.9983, -0.0536, 0.02213, -0.9991, 0.0003158, 0.04297, -0.9983, -0.0536, 0.02213, -0.9983, -0.04108, 0.04098, -0.9991, 0.0003158, 0.04297, -0.9983, -0.04108, 0.04098, -0.9983, -0.02223, 0.05357, -0.9991, 0.0003158, 0.04297, -4.072e-05, -0.1951, 0.9808, -4.072e-05, -0.1951, 0.9808, -4.072e-05, -0.1951, 0.9808, -4.072e-05, -0.1951, 0.9808, -4.08e-05, 0.1951, 0.9808, -4.08e-05, 0.1951, 0.9808, -4.08e-05, 0.1951, 0.9808, -4.08e-05, 0.1951, 0.9808, -4.29e-05, 0.5555, 0.8315, -4.29e-05, 0.5555, 0.8315, -4.29e-05, 0.5555, 0.8315, -4.29e-05, 0.5555, 0.8315, -2.592e-05, 0.8315, 0.5556, -2.592e-05, 0.8315, 0.5556, -2.592e-05, 0.8315, 0.5556, -2.592e-05, 0.8315, 0.5556, -8.464e-06, 0.9808, 0.195, -8.464e-06, 0.9808, 0.195, -8.464e-06, 0.9808, 0.195, -8.464e-06, 0.9808, 0.195, 4.241e-06, 0.9808, -0.195, 4.241e-06, 0.9808, -0.195, 4.241e-06, 0.9808, -0.195, 4.241e-06, 0.9808, -0.195, 1.919e-05, 0.8315, -0.5556, 1.919e-05, 0.8315, -0.5556, 1.919e-05, 0.8315, -0.5556, 1.919e-05, 0.8315, -0.5556, 3.2e-05, 0.5555, -0.8315, 3.2e-05, 0.5555, -0.8315, 3.2e-05, 0.5555, -0.8315, 3.2e-05, 0.5555, -0.8315, 3.801e-05, 0.1951, -0.9808, 3.801e-05, 0.1951, -0.9808, 3.801e-05, 0.1951, -0.9808, 3.801e-05, 0.1951, -0.9808, 3.854e-05, -0.1951, -0.9808, 3.854e-05, -0.1951, -0.9808, 3.854e-05, -0.1951, -0.9808, 3.854e-05, -0.1951, -0.9808, 3.235e-05, -0.5555, -0.8315, 3.235e-05, -0.5555, -0.8315, 3.235e-05, -0.5555, -0.8315, 3.235e-05, -0.5555, -0.8315, 1.915e-05, -0.8315, -0.5556, 1.915e-05, -0.8315, -0.5556, 1.915e-05, -0.8315, -0.5556, 1.915e-05, -0.8315, -0.5556, 6.032e-06, -0.9808, -0.195, 6.032e-06, -0.9808, -0.195, 6.032e-06, -0.9808, -0.195, 6.032e-06, -0.9808, -0.195, -7.964e-06, -0.9808, 0.195, -7.964e-06, -0.9808, 0.195, -7.964e-06, -0.9808, 0.195, -7.964e-06, -0.9808, 0.195, -2.708e-05, -0.8315, 0.5556, -2.708e-05, -0.8315, 0.5556, -2.708e-05, -0.8315, 0.5556, -2.708e-05, -0.8315, 0.5556, -4.308e-05, -0.5555, 0.8315, -4.308e-05, -0.5555, 0.8315, -4.308e-05, -0.5555, 0.8315, -4.308e-05, -0.5555, 0.8315, 0.3955, -0.9008, 0.1791, 0.3955, -0.9008, 0.1791, 0.3955, -0.9008, 0.1791, 0.3955, -0.9008, 0.1791, 0.3955, -0.7637, 0.5103, 0.3955, -0.7637, 0.5103, 0.3955, -0.7637, 0.5103, 0.3955, -0.7637, 0.5103, 0.3955, -0.5102, 0.7637, 0.3955, -0.5102, 0.7637, 0.3955, -0.5102, 0.7637, 0.3955, -0.5102, 0.7637, 0.3955, -0.1792, 0.9008, 0.3955, -0.1792, 0.9008, 0.3955, -0.1792, 0.9008, 0.3955, -0.1792, 0.9008, 0.3955, 0.1792, 0.9008, 0.3955, 0.1792, 0.9008, 0.3955, 0.1792, 0.9008, 0.3955, 0.1792, 0.9008, 0.3955, 0.5102, 0.7637, 0.3955, 0.5102, 0.7637, 0.3955, 0.5102, 0.7637, 0.3955, 0.5102, 0.7637, 0.3955, 0.7637, 0.5103, 0.3955, 0.7637, 0.5103, 0.3955, 0.7637, 0.5103, 0.3955, 0.7637, 0.5103, 0.3955, 0.9008, 0.1791, 0.3955, 0.9008, 0.1791, 0.3955, 0.9008, 0.1791, 0.3955, 0.9008, 0.1791, 0.3955, 0.9008, -0.1791, 0.3955, 0.9008, -0.1791, 0.3955, 0.9008, -0.1791, 0.3955, 0.9008, -0.1791, 0.3956, 0.7637, -0.5102, 0.3956, 0.7637, -0.5102, 0.3956, 0.7637, -0.5102, 0.3956, 0.7637, -0.5102, 0.3955, 0.5102, -0.7637, 0.3955, 0.5102, -0.7637, 0.3955, 0.5102, -0.7637, 0.3955, 0.5102, -0.7637, 0.3956, 0.1792, -0.9008, 0.3956, 0.1792, -0.9008, 0.3956, 0.1792, -0.9008, 0.3956, 0.1792, -0.9008, 0.3956, -0.1792, -0.9008, 0.3956, -0.1792, -0.9008, 0.3956, -0.1792, -0.9008, 0.3956, -0.1792, -0.9008, 0.3955, -0.5102, -0.7637, 0.3955, -0.5102, -0.7637, 0.3955, -0.5102, -0.7637, 0.3955, -0.5102, -0.7637, 0.3955, -0.7637, -0.5102, 0.3955, -0.7637, -0.5102, 0.3955, -0.7637, -0.5102, 0.3955, -0.7637, -0.5102, 0.3955, -0.9008, -0.1791, 0.3955, -0.9008, -0.1791, 0.3955, -0.9008, -0.1791, 0.3955, -0.9008, -0.1791, 1.0, 1.851e-06, 6.209e-05, 1.0, 3.367e-06, 5.602e-05, 1.0, -2.013e-08, 5.419e-05, 1.0, -4.886e-06, 5.645e-05, 1.0, 1.851e-06, 6.209e-05, 1.0, -2.013e-08, 5.419e-05, 1.0, -4.042e-06, 5.88e-05, 1.0, -4.886e-06, 5.645e-05, 1.0, -2.013e-08, 5.419e-05, 1.0, -1.515e-06, 5.281e-05, 1.0, -4.042e-06, 5.88e-05, 1.0, -2.013e-08, 5.419e-05, 1.0, 3.79e-06, 5.122e-05, 1.0, -1.515e-06, 5.281e-05, 1.0, -2.013e-08, 5.419e-05, 1.0, 8.868e-07, 5.681e-05, 1.0, 3.79e-06, 5.122e-05, 1.0, -2.013e-08, 5.419e-05, 1.0, 8.867e-07, 5.557e-05, 1.0, 8.868e-07, 5.681e-05, 1.0, -2.013e-08, 5.419e-05, 1.0, -2.442e-06, 5.215e-05, 1.0, 8.867e-07, 5.557e-05, 1.0, -2.013e-08, 5.419e-05, 1.0, -7.243e-06, 4.807e-05, 1.0, -2.442e-06, 5.215e-05, 1.0, -2.013e-08, 5.419e-05, 1.0, 1.683e-07, 4.733e-05, 1.0, -7.243e-06, 4.807e-05, 1.0, -2.013e-08, 5.419e-05, 1.0, 7.074e-06, 4.818e-05, 1.0, 1.683e-07, 4.733e-05, 1.0, -2.013e-08, 5.419e-05, 1.0, 6.737e-06, 4.692e-05, 1.0, 7.074e-06, 4.818e-05, 1.0, -2.013e-08, 5.419e-05, 1.0, 2.948e-06, 5.836e-05, 1.0, 6.737e-06, 4.692e-05, 1.0, -2.013e-08, 5.419e-05, 1.0, -2.479e-06, 6.505e-05, 1.0, 2.948e-06, 5.836e-05, 1.0, -2.013e-08, 5.419e-05, 1.0, -5.427e-06, 5.126e-05, 1.0, -2.479e-06, 6.505e-05, 1.0, -2.013e-08, 5.419e-05, 1.0, 3.367e-06, 5.602e-05, 1.0, -5.427e-06, 5.126e-05, 1.0, -2.013e-08, 5.419e-05, 0.9994, -0.01936, 0.02919, 0.9272, -0.1732, 0.332, 0.9272, 0.03297, 0.373, 0.9994, 0.006675, 0.03436, -0.9493, -0.2077, 0.2362, -0.9658, -0.1102, 0.2347, -0.9658, -0.1748, 0.1916, -0.9492, -0.1388, 0.2823, -2.106e-05, -0.8876, 0.4607, -2.106e-05, -0.8876, 0.4607, -2.106e-05, -0.8876, 0.4607, -2.106e-05, -0.8876, 0.4607, -3.005e-05, 0.6437, 0.7653, -3.005e-05, 0.6437, 0.7653, -3.005e-05, 0.6437, 0.7653, -3.005e-05, 0.6437, 0.7653, -4.337e-05, -0.3019, 0.9533, -4.337e-05, -0.3019, 0.9533, -4.337e-05, -0.3019, 0.9533, -4.337e-05, -0.3019, 0.9533, -3.311e-06, 0.9963, 0.08594, -3.311e-06, 0.9963, 0.08594, -3.311e-06, 0.9963, 0.08594, -3.311e-06, 0.9963, 0.08594, -3.472e-05, 0.4607, 0.8876, -3.472e-05, 0.4607, 0.8876, -3.472e-05, 0.4607, 0.8876, -3.472e-05, 0.4607, 0.8876, 1.648e-05, 0.7653, -0.6437, 1.648e-05, 0.7653, -0.6437, 1.648e-05, 0.7653, -0.6437, 1.648e-05, 0.7653, -0.6437, -1.06e-05, 0.9533, 0.3019, -1.06e-05, 0.9533, 0.3019, -1.06e-05, 0.9533, 0.3019, -1.06e-05, 0.9533, 0.3019, 3.479e-05, 0.08591, -0.9963, 3.479e-05, 0.08591, -0.9963, 3.479e-05, 0.08591, -0.9963, 3.479e-05, 0.08591, -0.9963, 1.832e-05, 0.8876, -0.4607, 1.832e-05, 0.8876, -0.4607, 1.832e-05, 0.8876, -0.4607, 1.832e-05, 0.8876, -0.4607, 2.758e-05, -0.6437, -0.7653, 2.758e-05, -0.6437, -0.7653, 2.758e-05, -0.6437, -0.7653, 2.758e-05, -0.6437, -0.7653, 4.076e-05, 0.3019, -0.9533, 4.076e-05, 0.3019, -0.9533, 4.076e-05, 0.3019, -0.9533, 4.076e-05, 0.3019, -0.9533, 3.302e-06, -0.9963, -0.08595, 3.302e-06, -0.9963, -0.08595, 3.302e-06, -0.9963, -0.08595, 3.302e-06, -0.9963, -0.08595, 3.053e-05, -0.4607, -0.8876, 3.053e-05, -0.4607, -0.8876, 3.053e-05, -0.4607, -0.8876, 3.053e-05, -0.4607, -0.8876, -1.804e-05, -0.7653, 0.6437, -1.804e-05, -0.7653, 0.6437, -1.804e-05, -0.7653, 0.6437, -1.804e-05, -0.7653, 0.6437, 1.009e-05, -0.9533, -0.3019, 1.009e-05, -0.9533, -0.3019, 1.009e-05, -0.9533, -0.3019, 1.009e-05, -0.9533, -0.3019, -5.688e-05, -0.08591, 0.9963, -5.688e-05, -0.08591, 0.9963, -5.688e-05, -0.08591, 0.9963, -5.688e-05, -0.08591, 0.9963, 0.8061, -0.3688, 0.4628, 0.9272, -0.1732, 0.332, 0.9994, -0.01936, 0.02919, -0.9972, 0.006505, -0.07462, -0.9658, -0.1102, 0.2347, -0.9493, -0.2077, 0.2362, 0.9994, 0.006675, 0.03436, 0.9272, 0.03297, 0.373, 0.8061, 0.1637, 0.5687, -0.9493, 0.1015, 0.2977, -0.9658, 0.01194, 0.259, -0.9972, 0.02255, -0.07144, 0.8061, 0.06641, 0.588, 0.9272, 0.1123, 0.3572, 0.9994, 0.006957, 0.03431, -0.9972, -0.04808, -0.05742, -0.9658, 0.08817, 0.2439, -0.9493, 0.02015, 0.3138, 0.9994, 0.02899, 0.01959, 0.9273, 0.287, 0.2404, 0.8061, 0.5178, 0.2864, -0.9492, 0.2823, 0.1387, -0.9658, 0.1916, 0.1746, -0.9972, -0.03452, -0.06648, 0.8061, 0.4627, 0.3689, 0.9272, 0.332, 0.1733, 0.9994, 0.02913, 0.01937, -0.9972, -0.07457, -0.006535, -0.9658, 0.2347, 0.1101, -0.9493, 0.2362, 0.2077, 0.9994, 0.0343, -0.006609, 0.9272, 0.373, -0.03293, 0.8062, 0.5686, -0.1636, -0.9492, 0.2978, -0.1015, -0.9658, 0.259, -0.01202, -0.9972, -0.07138, -0.02258, 0.8061, 0.588, -0.06631, 0.9273, 0.3572, -0.1122, 0.9994, 0.03424, -0.006903, -0.9972, -0.05733, 0.04808, -0.9658, 0.2439, -0.0881, -0.9493, 0.3139, -0.02012, 0.9994, 0.01951, -0.02897, 0.9273, 0.2404, -0.287, 0.8062, 0.2863, -0.5178, -0.9492, 0.1388, -0.2824, -0.9658, 0.1747, -0.1917, -0.9972, -0.06641, 0.03449, 0.8062, 0.3688, -0.4627, 0.9273, 0.1732, -0.3319, 0.9994, 0.01934, -0.02908, -0.9972, -0.006496, 0.07453, -0.9658, 0.1102, -0.2348, -0.9492, 0.2077, -0.2363, 0.9994, -0.006736, -0.03426, 0.9273, -0.03301, -0.3729, 0.8062, -0.1637, -0.5686, -0.9492, -0.1016, -0.2978, -0.9658, -0.01197, -0.2591, -0.9972, -0.02254, 0.07134, 0.8062, -0.06639, -0.5879, 0.9273, -0.1123, -0.3571, 0.9994, -0.006958, -0.03418, -0.9972, 0.04809, 0.05732, -0.9658, -0.08808, -0.2439, -0.9492, -0.02014, -0.3139, 0.9994, -0.02898, -0.01947, 0.9273, -0.287, -0.2403, 0.8062, -0.5178, -0.2863, -0.9492, -0.2823, -0.1388, -0.9658, -0.1916, -0.1747, -0.9972, 0.03453, 0.06637, 0.8062, -0.4627, -0.3688, 0.9273, -0.332, -0.1732, 0.9994, -0.02914, -0.01926, -0.9972, 0.07457, 0.006487, -0.9658, -0.2348, -0.1102, -0.9492, -0.2362, -0.2078, 0.9994, -0.03433, 0.006773, 0.9272, -0.373, 0.03304, 0.8062, -0.5686, 0.1636, -0.9492, -0.2978, 0.1014, -0.9658, -0.259, 0.01192, -0.9972, 0.07138, 0.02248, 0.8061, -0.588, 0.06639, 0.9273, -0.3572, 0.1123, 0.9994, -0.03427, 0.006981, -0.9972, 0.05733, -0.04817, -0.9658, -0.2439, 0.088, -0.9492, -0.3139, 0.02007, 0.9994, -0.0195, 0.02908, 0.9272, -0.2404, 0.2871, 0.8061, -0.2863, 0.5178, -0.9492, -0.1388, 0.2823, -0.9658, -0.1748, 0.1916, -0.9972, 0.06641, -0.03458, 0.7866, 0.2363, -0.5705, 0.9273, 0.1732, -0.3319, 0.9273, 0.2404, -0.287, 0.7866, 0.4366, -0.4366, 0.7866, 4.265e-07, -0.6174, 0.9273, -0.03301, -0.3729, 0.9273, 0.1732, -0.3319, 0.7866, 0.2363, -0.5705, 0.7866, -0.2363, -0.5704, 0.9273, -0.1123, -0.3571, 0.9273, -0.03301, -0.3729, 0.7866, 4.265e-07, -0.6174, 0.7866, -0.4366, -0.4366, 0.9273, -0.287, -0.2403, 0.9273, -0.1123, -0.3571, 0.7866, -0.2363, -0.5704, 0.7866, -0.5705, -0.2362, 0.9273, -0.332, -0.1732, 0.9273, -0.287, -0.2403, 0.7866, -0.4366, -0.4366, 0.7866, -0.6175, 4.152e-05, 0.9272, -0.373, 0.03304, 0.9273, -0.332, -0.1732, 0.7866, -0.5705, -0.2362, 0.7866, -0.5705, 0.2363, 0.9273, -0.3572, 0.1123, 0.9272, -0.373, 0.03304, 0.7866, -0.6175, 4.152e-05, 0.7865, -0.4366, 0.4367, 0.9272, -0.2404, 0.2871, 0.9273, -0.3572, 0.1123, 0.7866, -0.5705, 0.2363, 0.7865, -0.2363, 0.5706, 0.9272, -0.1732, 0.332, 0.9272, -0.2404, 0.2871, 0.7865, -0.4366, 0.4367, 0.9272, 0.03297, 0.373, 0.9272, -0.1732, 0.332, 0.7865, -0.2363, 0.5706, 0.7865, -1.536e-06, 0.6176, 0.7865, 0.2363, 0.5706, 0.9272, 0.1123, 0.3572, 0.9272, 0.03297, 0.373, 0.7865, -1.536e-06, 0.6176, 0.7865, 0.4366, 0.4367, 0.9273, 0.287, 0.2404, 0.9272, 0.1123, 0.3572, 0.7865, 0.2363, 0.5706, 0.7866, 0.5705, 0.2363, 0.9272, 0.332, 0.1733, 0.9273, 0.287, 0.2404, 0.7865, 0.4366, 0.4367, 0.7866, 0.6175, 4.665e-05, 0.9272, 0.373, -0.03293, 0.9272, 0.332, 0.1733, 0.7866, 0.5705, 0.2363, 0.7866, 0.5705, -0.2362, 0.9273, 0.3572, -0.1122, 0.9272, 0.373, -0.03293, 0.7866, 0.6175, 4.665e-05, 0.7866, 0.4366, -0.4366, 0.9273, 0.2404, -0.287, 0.9273, 0.3572, -0.1122, 0.7866, 0.5705, -0.2362, -0.9406, 0.1299, -0.3138, -0.9658, 0.1102, -0.2348, -0.9658, -0.01197, -0.2591, -0.9406, 3.68e-07, -0.3396, -0.9406, 0.2401, -0.2402, -0.9658, 0.1747, -0.1917, -0.9658, 0.1102, -0.2348, -0.9406, 0.1299, -0.3138, -0.9406, 0.3137, -0.13, -0.9658, 0.2439, -0.0881, -0.9658, 0.1747, -0.1917, -0.9406, 0.2401, -0.2402, -0.9406, 0.3396, -5.276e-05, -0.9658, 0.259, -0.01202, -0.9658, 0.2439, -0.0881, -0.9406, 0.3137, -0.13, -0.9406, 0.3137, 0.1299, -0.9658, 0.2347, 0.1101, -0.9658, 0.259, -0.01202, -0.9406, 0.3396, -5.276e-05, -0.9406, 0.2401, 0.2401, -0.9658, 0.1916, 0.1746, -0.9658, 0.2347, 0.1101, -0.9406, 0.3137, 0.1299, -0.9406, 0.13, 0.3137, -0.9658, 0.08817, 0.2439, -0.9658, 0.1916, 0.1746, -0.9406, 0.2401, 0.2401, -0.9406, -8.317e-07, 0.3395, -0.9658, 0.01194, 0.259, -0.9658, 0.08817, 0.2439, -0.9406, 0.13, 0.3137, -0.9406, -0.13, 0.3137, -0.9658, -0.1102, 0.2347, -0.9658, 0.01194, 0.259, -0.9406, -8.317e-07, 0.3395, -0.9658, -0.1748, 0.1916, -0.9658, -0.1102, 0.2347, -0.9406, -0.13, 0.3137, -0.9406, -0.2401, 0.2401, -0.9406, -0.3137, 0.1299, -0.9658, -0.2439, 0.088, -0.9658, -0.1748, 0.1916, -0.9406, -0.2401, 0.2401, -0.9406, -0.3396, -5.197e-05, -0.9658, -0.259, 0.01192, -0.9658, -0.2439, 0.088, -0.9406, -0.3137, 0.1299, -0.9406, -0.3137, -0.13, -0.9658, -0.2348, -0.1102, -0.9658, -0.259, 0.01192, -0.9406, -0.3396, -5.197e-05, -0.9406, -0.2401, -0.2402, -0.9658, -0.1916, -0.1747, -0.9658, -0.2348, -0.1102, -0.9406, -0.3137, -0.13, -0.9406, -0.1299, -0.3138, -0.9658, -0.08808, -0.2439, -0.9658, -0.1916, -0.1747, -0.9406, -0.2401, -0.2402, -0.9406, 3.68e-07, -0.3396, -0.9658, -0.01197, -0.2591, -0.9658, -0.08808, -0.2439, -0.9406, -0.1299, -0.3138])] * 3)])

# ---- objects
ob_wheel = bpy.data.objects.new('Wheel', me_wheel)

# ---- transforms, parenting, visibility, modifiers, constraints
ob_wheel.location = (0.0, 0.0, 0.0)

# ---- collection membership
col_collection.objects.link(ob_wheel)

# ---- scene / render settings (as saved in the file)
scene.frame_start = 1; scene.frame_end = 250; scene.frame_set(1)
scene.render.engine = 'BLENDER_EEVEE_NEXT'
scene.render.bake_bias = 0.0
scene.render.bake_samples = 0
scene.cycles.sampling_pattern = 'TABULATED_SOBOL'
scene.eevee.use_volume_custom_range = False
bpy.context.view_layer.update()

# ---- added for rendering (the .blend has no active camera and no usable light): camera, sun
cam_auto = bpy.data.cameras.new('AutoCamera')
cam_auto.lens = 50.0
cam_auto.sensor_width = 36.0
cam_auto.clip_end = 1000.0
ob_auto_camera = bpy.data.objects.new('AutoCamera', cam_auto)
scene.collection.objects.link(ob_auto_camera)
ob_auto_camera.location = (1.75256, -1.85492, 1.23661)
ob_auto_camera.rotation_euler = (1.09748, -7.21219e-08, 0.694738)
scene.camera = ob_auto_camera
light_auto_sun = bpy.data.lights.new('AutoSun', 'SUN')
light_auto_sun.energy = 3.0
light_auto_sun.angle = 0.0523599
ob_auto_sun = bpy.data.objects.new('AutoSun', light_auto_sun)
scene.collection.objects.link(ob_auto_sun)
ob_auto_sun.rotation_euler = (0.872665, 0.174533, 0.523599)
bpy.context.view_layer.update()
